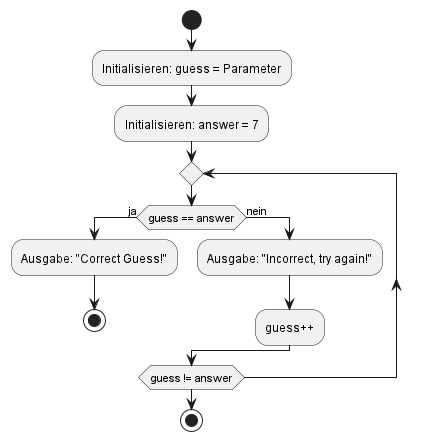

The diagram above was rendered by PlantUML. Its source (embedded in the PNG):
@startuml
start
:Initialisieren: guess = Parameter;
:Initialisieren: answer = 7;
repeat
    if (guess == answer) then (ja)
        :Ausgabe: "Correct Guess!";
        stop
    else (nein)
        :Ausgabe: "Incorrect, try again!";
        :guess++;
    endif
repeat while (guess != answer)
stop
@enduml